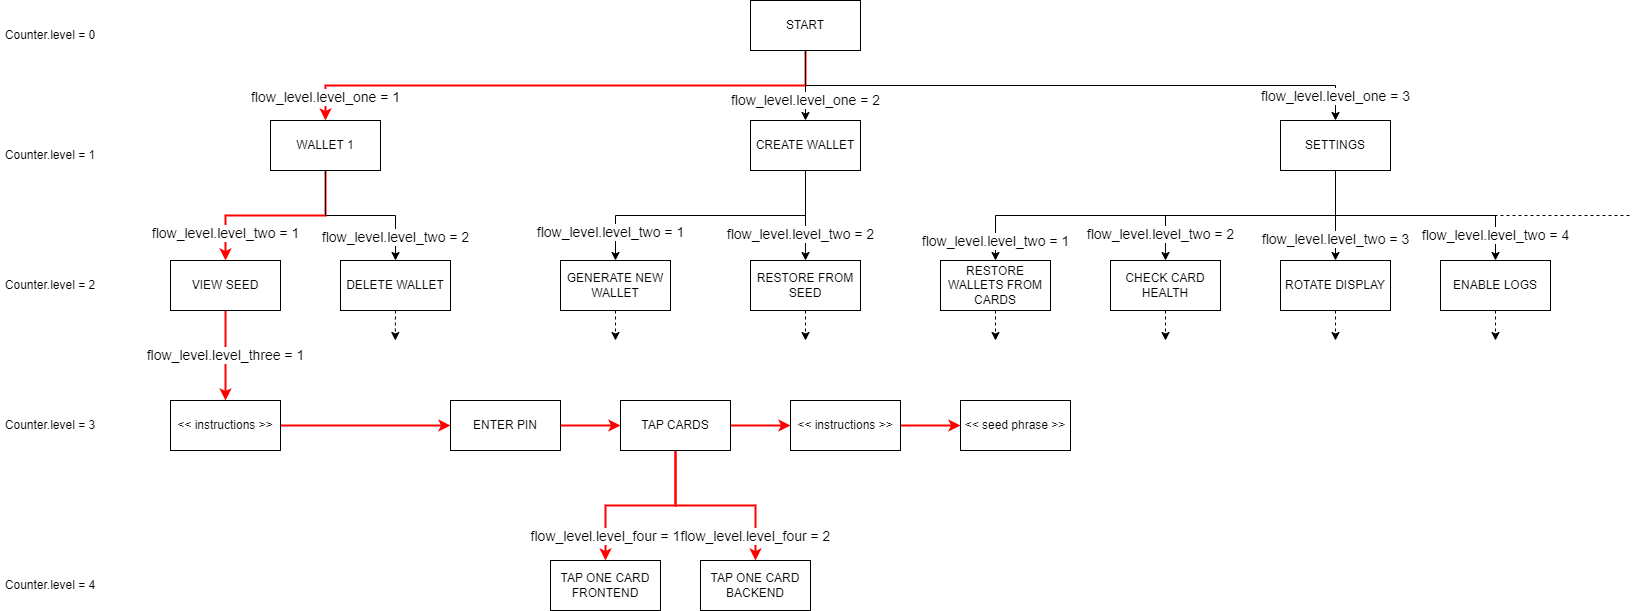

The diagram above was exported from draw.io. Its source (the exported page's mxGraphModel, read from the mxfile embedded in the PNG):
<mxGraphModel dx="1434" dy="728" grid="1" gridSize="10" guides="1" tooltips="1" connect="1" arrows="1" fold="1" page="1" pageScale="1" pageWidth="850" pageHeight="1100" math="0" shadow="0">
  <root>
    <mxCell id="0" />
    <mxCell id="1" parent="0" />
    <mxCell id="4Tz-vv76NAr1fnywHKEU-17" value="flow_level.level_one = 3" style="edgeStyle=orthogonalEdgeStyle;rounded=0;orthogonalLoop=1;jettySize=auto;html=1;exitX=0.5;exitY=1;exitDx=0;exitDy=0;entryX=0.5;entryY=0;entryDx=0;entryDy=0;fontSize=14;" parent="1" source="4Tz-vv76NAr1fnywHKEU-1" target="4Tz-vv76NAr1fnywHKEU-6" edge="1">
      <mxGeometry x="0.9216" relative="1" as="geometry">
        <mxPoint as="offset" />
      </mxGeometry>
    </mxCell>
    <mxCell id="4Tz-vv76NAr1fnywHKEU-18" value="flow_level.level_one = 1" style="edgeStyle=orthogonalEdgeStyle;rounded=0;orthogonalLoop=1;jettySize=auto;html=1;exitX=0.5;exitY=1;exitDx=0;exitDy=0;entryX=0.5;entryY=0;entryDx=0;entryDy=0;fontSize=14;strokeColor=#FF0000;strokeWidth=2;" parent="1" source="4Tz-vv76NAr1fnywHKEU-1" target="4Tz-vv76NAr1fnywHKEU-3" edge="1">
      <mxGeometry x="0.9167" relative="1" as="geometry">
        <mxPoint as="offset" />
      </mxGeometry>
    </mxCell>
    <mxCell id="4Tz-vv76NAr1fnywHKEU-19" value="flow_level.level_one = 2" style="edgeStyle=orthogonalEdgeStyle;rounded=0;orthogonalLoop=1;jettySize=auto;html=1;exitX=0.5;exitY=1;exitDx=0;exitDy=0;entryX=0.5;entryY=0;entryDx=0;entryDy=0;fontSize=14;" parent="1" source="4Tz-vv76NAr1fnywHKEU-1" target="4Tz-vv76NAr1fnywHKEU-4" edge="1">
      <mxGeometry x="0.4286" relative="1" as="geometry">
        <Array as="points">
          <mxPoint x="905" y="140" />
          <mxPoint x="905" y="140" />
        </Array>
        <mxPoint as="offset" />
      </mxGeometry>
    </mxCell>
    <mxCell id="4Tz-vv76NAr1fnywHKEU-1" value="START" style="rounded=0;whiteSpace=wrap;html=1;" parent="1" vertex="1">
      <mxGeometry x="850" y="40" width="110" height="50" as="geometry" />
    </mxCell>
    <mxCell id="4Tz-vv76NAr1fnywHKEU-20" value="flow_level.level_two = 1" style="edgeStyle=orthogonalEdgeStyle;rounded=0;orthogonalLoop=1;jettySize=auto;html=1;exitX=0.5;exitY=1;exitDx=0;exitDy=0;entryX=0.5;entryY=0;entryDx=0;entryDy=0;fontSize=14;strokeColor=#FF0000;strokeWidth=2;" parent="1" source="4Tz-vv76NAr1fnywHKEU-3" target="4Tz-vv76NAr1fnywHKEU-7" edge="1">
      <mxGeometry x="0.7143" relative="1" as="geometry">
        <mxPoint as="offset" />
      </mxGeometry>
    </mxCell>
    <mxCell id="4Tz-vv76NAr1fnywHKEU-21" value="flow_level.level_two = 2" style="edgeStyle=orthogonalEdgeStyle;rounded=0;orthogonalLoop=1;jettySize=auto;html=1;exitX=0.5;exitY=1;exitDx=0;exitDy=0;entryX=0.5;entryY=0;entryDx=0;entryDy=0;fontSize=14;" parent="1" source="4Tz-vv76NAr1fnywHKEU-3" target="4Tz-vv76NAr1fnywHKEU-8" edge="1">
      <mxGeometry x="0.7143" relative="1" as="geometry">
        <mxPoint as="offset" />
      </mxGeometry>
    </mxCell>
    <mxCell id="4Tz-vv76NAr1fnywHKEU-3" value="WALLET 1" style="rounded=0;whiteSpace=wrap;html=1;" parent="1" vertex="1">
      <mxGeometry x="370" y="160" width="110" height="50" as="geometry" />
    </mxCell>
    <mxCell id="4Tz-vv76NAr1fnywHKEU-22" value="flow_level.level_two = 1" style="edgeStyle=orthogonalEdgeStyle;rounded=0;orthogonalLoop=1;jettySize=auto;html=1;exitX=0.5;exitY=1;exitDx=0;exitDy=0;entryX=0.5;entryY=0;entryDx=0;entryDy=0;fontSize=14;" parent="1" source="4Tz-vv76NAr1fnywHKEU-4" target="4Tz-vv76NAr1fnywHKEU-9" edge="1">
      <mxGeometry x="0.8" y="-5" relative="1" as="geometry">
        <mxPoint as="offset" />
      </mxGeometry>
    </mxCell>
    <mxCell id="4Tz-vv76NAr1fnywHKEU-23" value="flow_level.level_two = 2" style="edgeStyle=orthogonalEdgeStyle;rounded=0;orthogonalLoop=1;jettySize=auto;html=1;exitX=0.5;exitY=1;exitDx=0;exitDy=0;entryX=0.5;entryY=0;entryDx=0;entryDy=0;fontSize=14;" parent="1" source="4Tz-vv76NAr1fnywHKEU-4" target="4Tz-vv76NAr1fnywHKEU-10" edge="1">
      <mxGeometry x="0.4286" y="-5" relative="1" as="geometry">
        <mxPoint as="offset" />
      </mxGeometry>
    </mxCell>
    <mxCell id="4Tz-vv76NAr1fnywHKEU-4" value="CREATE WALLET" style="rounded=0;whiteSpace=wrap;html=1;" parent="1" vertex="1">
      <mxGeometry x="850" y="160" width="110" height="50" as="geometry" />
    </mxCell>
    <mxCell id="4Tz-vv76NAr1fnywHKEU-25" value="flow_level.level_two = 2" style="edgeStyle=orthogonalEdgeStyle;rounded=0;orthogonalLoop=1;jettySize=auto;html=1;exitX=0.5;exitY=1;exitDx=0;exitDy=0;entryX=0.5;entryY=0;entryDx=0;entryDy=0;fontSize=14;" parent="1" source="4Tz-vv76NAr1fnywHKEU-6" target="4Tz-vv76NAr1fnywHKEU-12" edge="1">
      <mxGeometry x="0.8" y="-5" relative="1" as="geometry">
        <mxPoint as="offset" />
      </mxGeometry>
    </mxCell>
    <mxCell id="4Tz-vv76NAr1fnywHKEU-26" value="flow_level.level_two = 3" style="edgeStyle=orthogonalEdgeStyle;rounded=0;orthogonalLoop=1;jettySize=auto;html=1;exitX=0.5;exitY=1;exitDx=0;exitDy=0;entryX=0.5;entryY=0;entryDx=0;entryDy=0;fontSize=14;" parent="1" source="4Tz-vv76NAr1fnywHKEU-6" target="4Tz-vv76NAr1fnywHKEU-13" edge="1">
      <mxGeometry x="0.5385" relative="1" as="geometry">
        <mxPoint as="offset" />
      </mxGeometry>
    </mxCell>
    <mxCell id="4Tz-vv76NAr1fnywHKEU-27" value="flow_level.level_two = 4" style="edgeStyle=orthogonalEdgeStyle;rounded=0;orthogonalLoop=1;jettySize=auto;html=1;exitX=0.5;exitY=1;exitDx=0;exitDy=0;entryX=0.5;entryY=0;entryDx=0;entryDy=0;fontSize=14;" parent="1" source="4Tz-vv76NAr1fnywHKEU-6" target="4Tz-vv76NAr1fnywHKEU-14" edge="1">
      <mxGeometry x="0.8" relative="1" as="geometry">
        <mxPoint as="offset" />
      </mxGeometry>
    </mxCell>
    <mxCell id="gLddjj_e7IT8QIOQY7v5-1" value="flow_level.level_two = 1" style="edgeStyle=orthogonalEdgeStyle;rounded=0;orthogonalLoop=1;jettySize=auto;html=1;exitX=0.5;exitY=1;exitDx=0;exitDy=0;entryX=0.5;entryY=0;entryDx=0;entryDy=0;fontSize=14;" parent="1" source="4Tz-vv76NAr1fnywHKEU-6" target="4Tz-vv76NAr1fnywHKEU-11" edge="1">
      <mxGeometry x="0.9111" relative="1" as="geometry">
        <mxPoint as="offset" />
      </mxGeometry>
    </mxCell>
    <mxCell id="4Tz-vv76NAr1fnywHKEU-6" value="SETTINGS" style="rounded=0;whiteSpace=wrap;html=1;" parent="1" vertex="1">
      <mxGeometry x="1380" y="160" width="110" height="50" as="geometry" />
    </mxCell>
    <mxCell id="4Tz-vv76NAr1fnywHKEU-43" value="flow_level.level_three = 1" style="edgeStyle=orthogonalEdgeStyle;rounded=0;orthogonalLoop=1;jettySize=auto;html=1;exitX=0.5;exitY=1;exitDx=0;exitDy=0;entryX=0.5;entryY=0;entryDx=0;entryDy=0;fontSize=14;strokeColor=#FF0000;strokeWidth=2;" parent="1" source="4Tz-vv76NAr1fnywHKEU-7" target="4Tz-vv76NAr1fnywHKEU-38" edge="1">
      <mxGeometry relative="1" as="geometry" />
    </mxCell>
    <mxCell id="4Tz-vv76NAr1fnywHKEU-7" value="VIEW SEED" style="rounded=0;whiteSpace=wrap;html=1;" parent="1" vertex="1">
      <mxGeometry x="270" y="300" width="110" height="50" as="geometry" />
    </mxCell>
    <mxCell id="4Tz-vv76NAr1fnywHKEU-31" style="edgeStyle=orthogonalEdgeStyle;rounded=0;orthogonalLoop=1;jettySize=auto;html=1;exitX=0.5;exitY=1;exitDx=0;exitDy=0;dashed=1;" parent="1" source="4Tz-vv76NAr1fnywHKEU-8" edge="1">
      <mxGeometry relative="1" as="geometry">
        <mxPoint x="494.7777777777778" y="380" as="targetPoint" />
      </mxGeometry>
    </mxCell>
    <mxCell id="4Tz-vv76NAr1fnywHKEU-8" value="DELETE WALLET" style="rounded=0;whiteSpace=wrap;html=1;" parent="1" vertex="1">
      <mxGeometry x="440" y="300" width="110" height="50" as="geometry" />
    </mxCell>
    <mxCell id="4Tz-vv76NAr1fnywHKEU-9" value="GENERATE NEW WALLET" style="rounded=0;whiteSpace=wrap;html=1;" parent="1" vertex="1">
      <mxGeometry x="660" y="300" width="110" height="50" as="geometry" />
    </mxCell>
    <mxCell id="4Tz-vv76NAr1fnywHKEU-10" value="RESTORE FROM SEED" style="rounded=0;whiteSpace=wrap;html=1;" parent="1" vertex="1">
      <mxGeometry x="850" y="300" width="110" height="50" as="geometry" />
    </mxCell>
    <mxCell id="4Tz-vv76NAr1fnywHKEU-11" value="RESTORE WALLETS FROM CARDS" style="rounded=0;whiteSpace=wrap;html=1;" parent="1" vertex="1">
      <mxGeometry x="1040" y="300" width="110" height="50" as="geometry" />
    </mxCell>
    <mxCell id="4Tz-vv76NAr1fnywHKEU-12" value="CHECK CARD HEALTH" style="rounded=0;whiteSpace=wrap;html=1;" parent="1" vertex="1">
      <mxGeometry x="1210" y="300" width="110" height="50" as="geometry" />
    </mxCell>
    <mxCell id="4Tz-vv76NAr1fnywHKEU-13" value="ROTATE DISPLAY" style="rounded=0;whiteSpace=wrap;html=1;" parent="1" vertex="1">
      <mxGeometry x="1380" y="300" width="110" height="50" as="geometry" />
    </mxCell>
    <mxCell id="4Tz-vv76NAr1fnywHKEU-14" value="ENABLE LOGS" style="rounded=0;whiteSpace=wrap;html=1;" parent="1" vertex="1">
      <mxGeometry x="1540" y="300" width="110" height="50" as="geometry" />
    </mxCell>
    <mxCell id="4Tz-vv76NAr1fnywHKEU-30" value="" style="endArrow=none;html=1;rounded=0;exitX=0.5;exitY=1;exitDx=0;exitDy=0;dashed=1;" parent="1" source="4Tz-vv76NAr1fnywHKEU-6" edge="1">
      <mxGeometry width="50" height="50" relative="1" as="geometry">
        <mxPoint x="1435" y="220" as="sourcePoint" />
        <mxPoint x="1730" y="255" as="targetPoint" />
        <Array as="points">
          <mxPoint x="1435" y="255" />
        </Array>
      </mxGeometry>
    </mxCell>
    <mxCell id="4Tz-vv76NAr1fnywHKEU-32" style="edgeStyle=orthogonalEdgeStyle;rounded=0;orthogonalLoop=1;jettySize=auto;html=1;exitX=0.5;exitY=1;exitDx=0;exitDy=0;dashed=1;" parent="1" source="4Tz-vv76NAr1fnywHKEU-9" edge="1">
      <mxGeometry relative="1" as="geometry">
        <mxPoint x="715" y="380" as="targetPoint" />
        <mxPoint x="715" y="380" as="sourcePoint" />
      </mxGeometry>
    </mxCell>
    <mxCell id="4Tz-vv76NAr1fnywHKEU-33" style="edgeStyle=orthogonalEdgeStyle;rounded=0;orthogonalLoop=1;jettySize=auto;html=1;exitX=0.5;exitY=1;exitDx=0;exitDy=0;dashed=1;" parent="1" source="4Tz-vv76NAr1fnywHKEU-10" edge="1">
      <mxGeometry relative="1" as="geometry">
        <mxPoint x="905" y="380" as="targetPoint" />
        <mxPoint x="895" y="370" as="sourcePoint" />
      </mxGeometry>
    </mxCell>
    <mxCell id="4Tz-vv76NAr1fnywHKEU-34" style="edgeStyle=orthogonalEdgeStyle;rounded=0;orthogonalLoop=1;jettySize=auto;html=1;exitX=0.5;exitY=1;exitDx=0;exitDy=0;dashed=1;" parent="1" source="4Tz-vv76NAr1fnywHKEU-11" edge="1">
      <mxGeometry relative="1" as="geometry">
        <mxPoint x="1095" y="380" as="targetPoint" />
        <mxPoint x="1095" y="380" as="sourcePoint" />
      </mxGeometry>
    </mxCell>
    <mxCell id="4Tz-vv76NAr1fnywHKEU-35" style="edgeStyle=orthogonalEdgeStyle;rounded=0;orthogonalLoop=1;jettySize=auto;html=1;exitX=0.5;exitY=1;exitDx=0;exitDy=0;dashed=1;" parent="1" source="4Tz-vv76NAr1fnywHKEU-12" edge="1">
      <mxGeometry relative="1" as="geometry">
        <mxPoint x="1265" y="380" as="targetPoint" />
        <mxPoint x="1265" y="390" as="sourcePoint" />
      </mxGeometry>
    </mxCell>
    <mxCell id="4Tz-vv76NAr1fnywHKEU-36" style="edgeStyle=orthogonalEdgeStyle;rounded=0;orthogonalLoop=1;jettySize=auto;html=1;exitX=0.5;exitY=1;exitDx=0;exitDy=0;dashed=1;" parent="1" source="4Tz-vv76NAr1fnywHKEU-13" edge="1">
      <mxGeometry relative="1" as="geometry">
        <mxPoint x="1435" y="380" as="targetPoint" />
        <mxPoint x="1435" y="380" as="sourcePoint" />
      </mxGeometry>
    </mxCell>
    <mxCell id="4Tz-vv76NAr1fnywHKEU-37" style="edgeStyle=orthogonalEdgeStyle;rounded=0;orthogonalLoop=1;jettySize=auto;html=1;exitX=0.5;exitY=1;exitDx=0;exitDy=0;dashed=1;" parent="1" source="4Tz-vv76NAr1fnywHKEU-14" edge="1">
      <mxGeometry relative="1" as="geometry">
        <mxPoint x="1595" y="380" as="targetPoint" />
        <mxPoint x="1595" y="370" as="sourcePoint" />
      </mxGeometry>
    </mxCell>
    <mxCell id="4Tz-vv76NAr1fnywHKEU-44" style="edgeStyle=orthogonalEdgeStyle;rounded=0;orthogonalLoop=1;jettySize=auto;html=1;exitX=1;exitY=0.5;exitDx=0;exitDy=0;entryX=0;entryY=0.5;entryDx=0;entryDy=0;fontSize=14;strokeColor=#FF0000;strokeWidth=2;" parent="1" source="4Tz-vv76NAr1fnywHKEU-38" target="4Tz-vv76NAr1fnywHKEU-39" edge="1">
      <mxGeometry relative="1" as="geometry" />
    </mxCell>
    <mxCell id="4Tz-vv76NAr1fnywHKEU-38" value="&amp;lt;&amp;lt; instructions &amp;gt;&amp;gt;" style="rounded=0;whiteSpace=wrap;html=1;" parent="1" vertex="1">
      <mxGeometry x="270" y="440" width="110" height="50" as="geometry" />
    </mxCell>
    <mxCell id="4Tz-vv76NAr1fnywHKEU-46" style="edgeStyle=orthogonalEdgeStyle;rounded=0;orthogonalLoop=1;jettySize=auto;html=1;exitX=1;exitY=0.5;exitDx=0;exitDy=0;entryX=0;entryY=0.5;entryDx=0;entryDy=0;fontSize=14;strokeColor=#FF0000;strokeWidth=2;" parent="1" source="4Tz-vv76NAr1fnywHKEU-39" target="4Tz-vv76NAr1fnywHKEU-40" edge="1">
      <mxGeometry relative="1" as="geometry" />
    </mxCell>
    <mxCell id="4Tz-vv76NAr1fnywHKEU-39" value="ENTER PIN" style="rounded=0;whiteSpace=wrap;html=1;" parent="1" vertex="1">
      <mxGeometry x="550" y="440" width="110" height="50" as="geometry" />
    </mxCell>
    <mxCell id="4Tz-vv76NAr1fnywHKEU-47" style="edgeStyle=orthogonalEdgeStyle;rounded=0;orthogonalLoop=1;jettySize=auto;html=1;exitX=1;exitY=0.5;exitDx=0;exitDy=0;entryX=0;entryY=0.5;entryDx=0;entryDy=0;fontSize=14;strokeColor=#FF0000;strokeWidth=2;" parent="1" source="4Tz-vv76NAr1fnywHKEU-40" target="4Tz-vv76NAr1fnywHKEU-41" edge="1">
      <mxGeometry relative="1" as="geometry" />
    </mxCell>
    <mxCell id="4Tz-vv76NAr1fnywHKEU-56" value="flow_level.level_four = 1" style="edgeStyle=orthogonalEdgeStyle;rounded=0;orthogonalLoop=1;jettySize=auto;html=1;exitX=0.5;exitY=1;exitDx=0;exitDy=0;entryX=0.5;entryY=0;entryDx=0;entryDy=0;fontSize=14;strokeColor=#FF0000;strokeWidth=2;" parent="1" source="4Tz-vv76NAr1fnywHKEU-40" target="4Tz-vv76NAr1fnywHKEU-50" edge="1">
      <mxGeometry x="0.7333" relative="1" as="geometry">
        <mxPoint as="offset" />
      </mxGeometry>
    </mxCell>
    <mxCell id="4Tz-vv76NAr1fnywHKEU-57" value="flow_level.level_four = 2" style="edgeStyle=orthogonalEdgeStyle;rounded=0;orthogonalLoop=1;jettySize=auto;html=1;exitX=0.5;exitY=1;exitDx=0;exitDy=0;entryX=0.5;entryY=0;entryDx=0;entryDy=0;fontSize=14;strokeColor=#FF0000;strokeWidth=2;" parent="1" source="4Tz-vv76NAr1fnywHKEU-40" target="4Tz-vv76NAr1fnywHKEU-51" edge="1">
      <mxGeometry x="0.75" relative="1" as="geometry">
        <mxPoint as="offset" />
      </mxGeometry>
    </mxCell>
    <mxCell id="4Tz-vv76NAr1fnywHKEU-40" value="TAP CARDS" style="rounded=0;whiteSpace=wrap;html=1;" parent="1" vertex="1">
      <mxGeometry x="720" y="440" width="110" height="50" as="geometry" />
    </mxCell>
    <mxCell id="4Tz-vv76NAr1fnywHKEU-49" style="edgeStyle=orthogonalEdgeStyle;rounded=0;orthogonalLoop=1;jettySize=auto;html=1;exitX=1;exitY=0.5;exitDx=0;exitDy=0;entryX=0;entryY=0.5;entryDx=0;entryDy=0;fontSize=14;strokeColor=#FF0000;strokeWidth=2;" parent="1" source="4Tz-vv76NAr1fnywHKEU-41" target="4Tz-vv76NAr1fnywHKEU-48" edge="1">
      <mxGeometry relative="1" as="geometry" />
    </mxCell>
    <mxCell id="4Tz-vv76NAr1fnywHKEU-41" value="&amp;lt;&amp;lt; instructions &amp;gt;&amp;gt;" style="rounded=0;whiteSpace=wrap;html=1;" parent="1" vertex="1">
      <mxGeometry x="890" y="440" width="110" height="50" as="geometry" />
    </mxCell>
    <mxCell id="4Tz-vv76NAr1fnywHKEU-48" value="&amp;lt;&amp;lt; seed phrase &amp;gt;&amp;gt;" style="rounded=0;whiteSpace=wrap;html=1;" parent="1" vertex="1">
      <mxGeometry x="1060" y="440" width="110" height="50" as="geometry" />
    </mxCell>
    <mxCell id="4Tz-vv76NAr1fnywHKEU-50" value="TAP ONE CARD FRONTEND" style="rounded=0;whiteSpace=wrap;html=1;" parent="1" vertex="1">
      <mxGeometry x="650" y="600" width="110" height="50" as="geometry" />
    </mxCell>
    <mxCell id="4Tz-vv76NAr1fnywHKEU-51" value="TAP ONE CARD BACKEND" style="rounded=0;whiteSpace=wrap;html=1;" parent="1" vertex="1">
      <mxGeometry x="800" y="600" width="110" height="50" as="geometry" />
    </mxCell>
    <mxCell id="4Tz-vv76NAr1fnywHKEU-59" value="Counter.level = 0" style="text;html=1;strokeColor=none;fillColor=none;align=center;verticalAlign=middle;whiteSpace=wrap;rounded=0;" parent="1" vertex="1">
      <mxGeometry x="100" y="60" width="100" height="30" as="geometry" />
    </mxCell>
    <mxCell id="4Tz-vv76NAr1fnywHKEU-61" value="Counter.level = 1" style="text;html=1;strokeColor=none;fillColor=none;align=center;verticalAlign=middle;whiteSpace=wrap;rounded=0;" parent="1" vertex="1">
      <mxGeometry x="100" y="180" width="100" height="30" as="geometry" />
    </mxCell>
    <mxCell id="4Tz-vv76NAr1fnywHKEU-62" value="Counter.level = 2" style="text;html=1;strokeColor=none;fillColor=none;align=center;verticalAlign=middle;whiteSpace=wrap;rounded=0;" parent="1" vertex="1">
      <mxGeometry x="100" y="310" width="100" height="30" as="geometry" />
    </mxCell>
    <mxCell id="4Tz-vv76NAr1fnywHKEU-63" value="Counter.level = 3" style="text;html=1;strokeColor=none;fillColor=none;align=center;verticalAlign=middle;whiteSpace=wrap;rounded=0;" parent="1" vertex="1">
      <mxGeometry x="100" y="450" width="100" height="30" as="geometry" />
    </mxCell>
    <mxCell id="4Tz-vv76NAr1fnywHKEU-64" value="Counter.level = 4" style="text;html=1;strokeColor=none;fillColor=none;align=center;verticalAlign=middle;whiteSpace=wrap;rounded=0;" parent="1" vertex="1">
      <mxGeometry x="100" y="610" width="100" height="30" as="geometry" />
    </mxCell>
  </root>
</mxGraphModel>